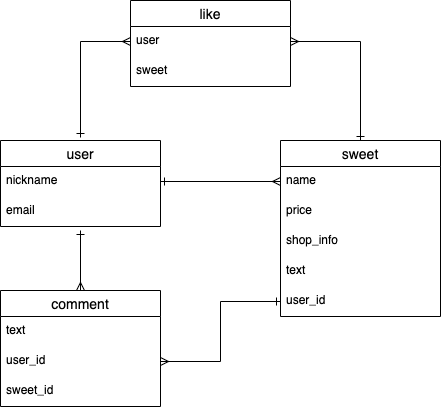

The diagram above was exported from draw.io. Its source (the exported page's mxGraphModel, read from the mxfile embedded in the PNG):
<mxGraphModel dx="0" dy="485" grid="1" gridSize="10" guides="1" tooltips="1" connect="1" arrows="1" fold="1" page="1" pageScale="1" pageWidth="850" pageHeight="1100" math="0" shadow="0">
  <root>
    <mxCell id="0" />
    <mxCell id="1" parent="0" />
    <mxCell id="2" value="user" style="swimlane;fontStyle=0;childLayout=stackLayout;horizontal=1;startSize=26;horizontalStack=0;resizeParent=1;resizeParentMax=0;resizeLast=0;collapsible=1;marginBottom=0;align=center;fontSize=14;" parent="1" vertex="1">
      <mxGeometry x="120" y="150" width="160" height="86" as="geometry" />
    </mxCell>
    <mxCell id="3" value="nickname" style="text;strokeColor=none;fillColor=none;spacingLeft=4;spacingRight=4;overflow=hidden;rotatable=0;points=[[0,0.5],[1,0.5]];portConstraint=eastwest;fontSize=12;" parent="2" vertex="1">
      <mxGeometry y="26" width="160" height="30" as="geometry" />
    </mxCell>
    <mxCell id="4" value="email" style="text;strokeColor=none;fillColor=none;spacingLeft=4;spacingRight=4;overflow=hidden;rotatable=0;points=[[0,0.5],[1,0.5]];portConstraint=eastwest;fontSize=12;" parent="2" vertex="1">
      <mxGeometry y="56" width="160" height="30" as="geometry" />
    </mxCell>
    <mxCell id="19" style="edgeStyle=orthogonalEdgeStyle;rounded=0;orthogonalLoop=1;jettySize=auto;html=1;exitX=0.5;exitY=0;exitDx=0;exitDy=0;startArrow=ERmany;startFill=0;endArrow=ERone;endFill=0;" parent="1" source="6" edge="1">
      <mxGeometry relative="1" as="geometry">
        <mxPoint x="200" y="240" as="targetPoint" />
      </mxGeometry>
    </mxCell>
    <mxCell id="6" value="comment" style="swimlane;fontStyle=0;childLayout=stackLayout;horizontal=1;startSize=26;horizontalStack=0;resizeParent=1;resizeParentMax=0;resizeLast=0;collapsible=1;marginBottom=0;align=center;fontSize=14;" parent="1" vertex="1">
      <mxGeometry x="120" y="300" width="160" height="116" as="geometry" />
    </mxCell>
    <mxCell id="7" value="text" style="text;strokeColor=none;fillColor=none;spacingLeft=4;spacingRight=4;overflow=hidden;rotatable=0;points=[[0,0.5],[1,0.5]];portConstraint=eastwest;fontSize=12;" parent="6" vertex="1">
      <mxGeometry y="26" width="160" height="30" as="geometry" />
    </mxCell>
    <mxCell id="8" value="user_id" style="text;strokeColor=none;fillColor=none;spacingLeft=4;spacingRight=4;overflow=hidden;rotatable=0;points=[[0,0.5],[1,0.5]];portConstraint=eastwest;fontSize=12;" parent="6" vertex="1">
      <mxGeometry y="56" width="160" height="30" as="geometry" />
    </mxCell>
    <mxCell id="9" value="sweet_id" style="text;strokeColor=none;fillColor=none;spacingLeft=4;spacingRight=4;overflow=hidden;rotatable=0;points=[[0,0.5],[1,0.5]];portConstraint=eastwest;fontSize=12;" parent="6" vertex="1">
      <mxGeometry y="86" width="160" height="30" as="geometry" />
    </mxCell>
    <mxCell id="10" value="sweet" style="swimlane;fontStyle=0;childLayout=stackLayout;horizontal=1;startSize=26;horizontalStack=0;resizeParent=1;resizeParentMax=0;resizeLast=0;collapsible=1;marginBottom=0;align=center;fontSize=14;" parent="1" vertex="1">
      <mxGeometry x="400" y="150" width="160" height="176" as="geometry" />
    </mxCell>
    <mxCell id="11" value="name" style="text;strokeColor=none;fillColor=none;spacingLeft=4;spacingRight=4;overflow=hidden;rotatable=0;points=[[0,0.5],[1,0.5]];portConstraint=eastwest;fontSize=12;" parent="10" vertex="1">
      <mxGeometry y="26" width="160" height="30" as="geometry" />
    </mxCell>
    <mxCell id="12" value="price" style="text;strokeColor=none;fillColor=none;spacingLeft=4;spacingRight=4;overflow=hidden;rotatable=0;points=[[0,0.5],[1,0.5]];portConstraint=eastwest;fontSize=12;" parent="10" vertex="1">
      <mxGeometry y="56" width="160" height="30" as="geometry" />
    </mxCell>
    <mxCell id="13" value="shop_info" style="text;strokeColor=none;fillColor=none;spacingLeft=4;spacingRight=4;overflow=hidden;rotatable=0;points=[[0,0.5],[1,0.5]];portConstraint=eastwest;fontSize=12;" parent="10" vertex="1">
      <mxGeometry y="86" width="160" height="30" as="geometry" />
    </mxCell>
    <mxCell id="14" value="text" style="text;strokeColor=none;fillColor=none;spacingLeft=4;spacingRight=4;overflow=hidden;rotatable=0;points=[[0,0.5],[1,0.5]];portConstraint=eastwest;fontSize=12;" parent="10" vertex="1">
      <mxGeometry y="116" width="160" height="30" as="geometry" />
    </mxCell>
    <mxCell id="16" value="user_id" style="text;strokeColor=none;fillColor=none;spacingLeft=4;spacingRight=4;overflow=hidden;rotatable=0;points=[[0,0.5],[1,0.5]];portConstraint=eastwest;fontSize=12;" parent="10" vertex="1">
      <mxGeometry y="146" width="160" height="30" as="geometry" />
    </mxCell>
    <mxCell id="17" style="edgeStyle=orthogonalEdgeStyle;rounded=0;orthogonalLoop=1;jettySize=auto;html=1;exitX=1;exitY=0.5;exitDx=0;exitDy=0;entryX=0;entryY=0.5;entryDx=0;entryDy=0;endArrow=ERmany;endFill=0;startArrow=ERone;startFill=0;" parent="1" source="3" target="11" edge="1">
      <mxGeometry relative="1" as="geometry" />
    </mxCell>
    <mxCell id="18" style="edgeStyle=orthogonalEdgeStyle;rounded=0;orthogonalLoop=1;jettySize=auto;html=1;exitX=1;exitY=0.5;exitDx=0;exitDy=0;endArrow=ERone;endFill=0;startArrow=ERmany;startFill=0;" parent="1" source="8" target="16" edge="1">
      <mxGeometry relative="1" as="geometry" />
    </mxCell>
    <mxCell id="20" value="like" style="swimlane;fontStyle=0;childLayout=stackLayout;horizontal=1;startSize=26;horizontalStack=0;resizeParent=1;resizeParentMax=0;resizeLast=0;collapsible=1;marginBottom=0;align=center;fontSize=14;" vertex="1" parent="1">
      <mxGeometry x="250" y="10" width="160" height="86" as="geometry" />
    </mxCell>
    <mxCell id="21" value="user" style="text;strokeColor=none;fillColor=none;spacingLeft=4;spacingRight=4;overflow=hidden;rotatable=0;points=[[0,0.5],[1,0.5]];portConstraint=eastwest;fontSize=12;" vertex="1" parent="20">
      <mxGeometry y="26" width="160" height="30" as="geometry" />
    </mxCell>
    <mxCell id="22" value="sweet" style="text;strokeColor=none;fillColor=none;spacingLeft=4;spacingRight=4;overflow=hidden;rotatable=0;points=[[0,0.5],[1,0.5]];portConstraint=eastwest;fontSize=12;" vertex="1" parent="20">
      <mxGeometry y="56" width="160" height="30" as="geometry" />
    </mxCell>
    <mxCell id="24" style="edgeStyle=orthogonalEdgeStyle;rounded=0;orthogonalLoop=1;jettySize=auto;html=1;exitX=1;exitY=0.5;exitDx=0;exitDy=0;entryX=0.5;entryY=0;entryDx=0;entryDy=0;endArrow=ERone;endFill=0;startArrow=ERmany;startFill=0;" edge="1" parent="1" source="21" target="10">
      <mxGeometry relative="1" as="geometry">
        <mxPoint x="480" y="51" as="targetPoint" />
      </mxGeometry>
    </mxCell>
    <mxCell id="25" style="edgeStyle=orthogonalEdgeStyle;rounded=0;orthogonalLoop=1;jettySize=auto;html=1;exitX=0;exitY=0.5;exitDx=0;exitDy=0;endArrow=ERone;endFill=0;startArrow=ERmany;startFill=0;" edge="1" parent="1" source="21">
      <mxGeometry relative="1" as="geometry">
        <mxPoint x="200" y="147" as="targetPoint" />
        <Array as="points">
          <mxPoint x="200" y="51" />
          <mxPoint x="200" y="147" />
        </Array>
      </mxGeometry>
    </mxCell>
  </root>
</mxGraphModel>